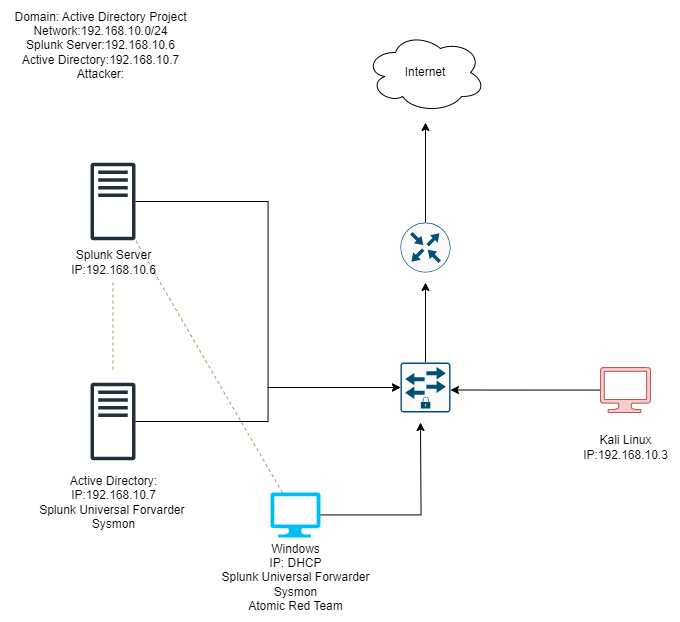

The diagram above was exported from draw.io. Its source (the exported page's mxGraphModel, read from the mxfile embedded in the PNG):
<mxGraphModel dx="1121" dy="800" grid="1" gridSize="10" guides="1" tooltips="1" connect="1" arrows="1" fold="1" page="1" pageScale="1" pageWidth="827" pageHeight="1169" math="0" shadow="0">
  <root>
    <mxCell id="0" />
    <mxCell id="1" parent="0" />
    <mxCell id="ha1gJSYnN4D9u9s_2xY6-1" value="" style="sketch=0;outlineConnect=0;fontColor=#232F3E;gradientColor=none;fillColor=#232F3D;strokeColor=none;dashed=0;verticalLabelPosition=bottom;verticalAlign=top;align=center;html=1;fontSize=12;fontStyle=0;aspect=fixed;pointerEvents=1;shape=mxgraph.aws4.traditional_server;" parent="1" vertex="1">
      <mxGeometry x="90" y="440" width="45" height="78" as="geometry" />
    </mxCell>
    <mxCell id="ha1gJSYnN4D9u9s_2xY6-2" value="" style="sketch=0;outlineConnect=0;fontColor=#232F3E;gradientColor=none;fillColor=#232F3D;strokeColor=none;dashed=0;verticalLabelPosition=bottom;verticalAlign=top;align=center;html=1;fontSize=12;fontStyle=0;aspect=fixed;pointerEvents=1;shape=mxgraph.aws4.traditional_server;" parent="1" vertex="1">
      <mxGeometry x="90" y="220" width="45" height="78" as="geometry" />
    </mxCell>
    <mxCell id="ha1gJSYnN4D9u9s_2xY6-15" style="edgeStyle=orthogonalEdgeStyle;rounded=0;orthogonalLoop=1;jettySize=auto;html=1;" parent="1" source="ha1gJSYnN4D9u9s_2xY6-3" edge="1">
      <mxGeometry relative="1" as="geometry">
        <mxPoint x="420" y="480" as="targetPoint" />
      </mxGeometry>
    </mxCell>
    <mxCell id="ha1gJSYnN4D9u9s_2xY6-27" style="rounded=0;orthogonalLoop=1;jettySize=auto;html=1;dashed=1;fillColor=#d5e8d4;strokeColor=#82b366;endArrow=none;endFill=0;" parent="1" source="ha1gJSYnN4D9u9s_2xY6-3" target="ha1gJSYnN4D9u9s_2xY6-2" edge="1">
      <mxGeometry relative="1" as="geometry" />
    </mxCell>
    <mxCell id="ha1gJSYnN4D9u9s_2xY6-3" value="" style="verticalLabelPosition=bottom;html=1;verticalAlign=top;align=center;strokeColor=none;fillColor=#00BEF2;shape=mxgraph.azure.computer;pointerEvents=1;" parent="1" vertex="1">
      <mxGeometry x="270" y="550" width="50" height="45" as="geometry" />
    </mxCell>
    <mxCell id="ha1gJSYnN4D9u9s_2xY6-14" style="edgeStyle=orthogonalEdgeStyle;rounded=0;orthogonalLoop=1;jettySize=auto;html=1;" parent="1" source="ha1gJSYnN4D9u9s_2xY6-4" edge="1">
      <mxGeometry relative="1" as="geometry">
        <mxPoint x="450" y="447.5" as="targetPoint" />
      </mxGeometry>
    </mxCell>
    <mxCell id="ha1gJSYnN4D9u9s_2xY6-4" value="" style="verticalLabelPosition=bottom;html=1;verticalAlign=top;align=center;strokeColor=#b85450;fillColor=#f8cecc;shape=mxgraph.azure.computer;pointerEvents=1;" parent="1" vertex="1">
      <mxGeometry x="600" y="425" width="50" height="45" as="geometry" />
    </mxCell>
    <mxCell id="ha1gJSYnN4D9u9s_2xY6-19" style="edgeStyle=orthogonalEdgeStyle;rounded=0;orthogonalLoop=1;jettySize=auto;html=1;" parent="1" source="ha1gJSYnN4D9u9s_2xY6-6" edge="1">
      <mxGeometry relative="1" as="geometry">
        <mxPoint x="425" y="340" as="targetPoint" />
      </mxGeometry>
    </mxCell>
    <mxCell id="ha1gJSYnN4D9u9s_2xY6-6" value="" style="sketch=0;points=[[0.015,0.015,0],[0.985,0.015,0],[0.985,0.985,0],[0.015,0.985,0],[0.25,0,0],[0.5,0,0],[0.75,0,0],[1,0.25,0],[1,0.5,0],[1,0.75,0],[0.75,1,0],[0.5,1,0],[0.25,1,0],[0,0.75,0],[0,0.5,0],[0,0.25,0]];verticalLabelPosition=bottom;html=1;verticalAlign=top;aspect=fixed;align=center;pointerEvents=1;shape=mxgraph.cisco19.rect;prIcon=secure_switch;fillColor=#FAFAFA;strokeColor=#005073;" parent="1" vertex="1">
      <mxGeometry x="400" y="420" width="50" height="50" as="geometry" />
    </mxCell>
    <mxCell id="ha1gJSYnN4D9u9s_2xY6-21" style="edgeStyle=orthogonalEdgeStyle;rounded=0;orthogonalLoop=1;jettySize=auto;html=1;" parent="1" source="ha1gJSYnN4D9u9s_2xY6-7" edge="1">
      <mxGeometry relative="1" as="geometry">
        <mxPoint x="425" y="180" as="targetPoint" />
      </mxGeometry>
    </mxCell>
    <mxCell id="ha1gJSYnN4D9u9s_2xY6-7" value="" style="sketch=0;points=[[0.5,0,0],[1,0.5,0],[0.5,1,0],[0,0.5,0],[0.145,0.145,0],[0.8555,0.145,0],[0.855,0.8555,0],[0.145,0.855,0]];verticalLabelPosition=bottom;html=1;verticalAlign=top;aspect=fixed;align=center;pointerEvents=1;shape=mxgraph.cisco19.rect;prIcon=router;fillColor=#FAFAFA;strokeColor=#005073;" parent="1" vertex="1">
      <mxGeometry x="400" y="280" width="50" height="50" as="geometry" />
    </mxCell>
    <mxCell id="ha1gJSYnN4D9u9s_2xY6-8" value="Internet" style="ellipse;shape=cloud;whiteSpace=wrap;html=1;" parent="1" vertex="1">
      <mxGeometry x="365" y="90" width="120" height="80" as="geometry" />
    </mxCell>
    <mxCell id="ha1gJSYnN4D9u9s_2xY6-16" style="edgeStyle=orthogonalEdgeStyle;rounded=0;orthogonalLoop=1;jettySize=auto;html=1;entryX=0;entryY=0.5;entryDx=0;entryDy=0;entryPerimeter=0;" parent="1" source="ha1gJSYnN4D9u9s_2xY6-2" target="ha1gJSYnN4D9u9s_2xY6-6" edge="1">
      <mxGeometry relative="1" as="geometry" />
    </mxCell>
    <mxCell id="ha1gJSYnN4D9u9s_2xY6-18" style="edgeStyle=orthogonalEdgeStyle;rounded=0;orthogonalLoop=1;jettySize=auto;html=1;entryX=0;entryY=0.5;entryDx=0;entryDy=0;entryPerimeter=0;" parent="1" source="ha1gJSYnN4D9u9s_2xY6-1" target="ha1gJSYnN4D9u9s_2xY6-6" edge="1">
      <mxGeometry relative="1" as="geometry" />
    </mxCell>
    <mxCell id="ha1gJSYnN4D9u9s_2xY6-22" value="Domain: Active Directory Project&lt;div&gt;&lt;div&gt;Network:192.168.10.0/24&lt;/div&gt;&lt;div&gt;Splunk Server:192.168.10.6&lt;/div&gt;&lt;div&gt;Active Directory:192.168.10.7&lt;/div&gt;&lt;div&gt;Attacker:&lt;/div&gt;&lt;/div&gt;" style="text;html=1;align=center;verticalAlign=middle;resizable=0;points=[];autosize=1;strokeColor=none;fillColor=none;" parent="1" vertex="1">
      <mxGeometry y="58" width="200" height="90" as="geometry" />
    </mxCell>
    <mxCell id="ha1gJSYnN4D9u9s_2xY6-28" style="rounded=0;orthogonalLoop=1;jettySize=auto;html=1;dashed=1;fillColor=#d5e8d4;strokeColor=#82b366;startArrow=none;startFill=0;endArrow=none;endFill=0;" parent="1" source="ha1gJSYnN4D9u9s_2xY6-23" edge="1">
      <mxGeometry relative="1" as="geometry">
        <mxPoint x="112.5" y="430" as="targetPoint" />
      </mxGeometry>
    </mxCell>
    <mxCell id="ha1gJSYnN4D9u9s_2xY6-23" value="Splunk Server&lt;div&gt;IP:192.168.10.6&lt;/div&gt;" style="text;html=1;align=center;verticalAlign=middle;resizable=0;points=[];autosize=1;strokeColor=none;fillColor=none;" parent="1" vertex="1">
      <mxGeometry x="57.5" y="300" width="110" height="40" as="geometry" />
    </mxCell>
    <mxCell id="ha1gJSYnN4D9u9s_2xY6-24" value="Active Directory:&lt;div&gt;IP:192.168.10.7&lt;/div&gt;&lt;div&gt;Splunk Universal Forvarder&amp;nbsp;&lt;/div&gt;&lt;div&gt;Sysmon&lt;/div&gt;" style="text;html=1;align=center;verticalAlign=middle;resizable=0;points=[];autosize=1;strokeColor=none;fillColor=none;" parent="1" vertex="1">
      <mxGeometry x="27.5" y="525" width="170" height="70" as="geometry" />
    </mxCell>
    <mxCell id="ha1gJSYnN4D9u9s_2xY6-25" value="Windows&lt;div&gt;IP: DHCP&lt;/div&gt;&lt;div&gt;Splunk Universal Forwarder&lt;/div&gt;&lt;div&gt;Sysmon&lt;/div&gt;&lt;div&gt;Atomic Red Team&lt;/div&gt;" style="text;html=1;align=center;verticalAlign=middle;resizable=0;points=[];autosize=1;strokeColor=none;fillColor=none;" parent="1" vertex="1">
      <mxGeometry x="210" y="590" width="170" height="90" as="geometry" />
    </mxCell>
    <mxCell id="ha1gJSYnN4D9u9s_2xY6-26" value="Kali Linux&lt;div&gt;IP:192.168.10.3&lt;/div&gt;" style="text;html=1;align=center;verticalAlign=middle;resizable=0;points=[];autosize=1;strokeColor=none;fillColor=none;" parent="1" vertex="1">
      <mxGeometry x="570" y="485" width="110" height="40" as="geometry" />
    </mxCell>
  </root>
</mxGraphModel>